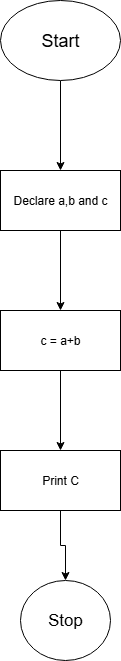

The diagram above was exported from draw.io. Its source (the exported page's mxGraphModel, read from the mxfile embedded in the PNG):
<mxGraphModel dx="786" dy="497" grid="1" gridSize="10" guides="1" tooltips="1" connect="1" arrows="1" fold="1" page="1" pageScale="1" pageWidth="827" pageHeight="1169" math="0" shadow="0">
  <root>
    <mxCell id="0" />
    <mxCell id="1" parent="0" />
    <mxCell id="SdzMHldoyJE3BZB_j3FY-3" value="" style="edgeStyle=orthogonalEdgeStyle;rounded=0;orthogonalLoop=1;jettySize=auto;html=1;" edge="1" parent="1" source="SdzMHldoyJE3BZB_j3FY-1" target="SdzMHldoyJE3BZB_j3FY-2">
      <mxGeometry relative="1" as="geometry" />
    </mxCell>
    <mxCell id="SdzMHldoyJE3BZB_j3FY-1" value="&lt;font style=&quot;font-size: 18px;&quot;&gt;Start&lt;/font&gt;" style="ellipse;whiteSpace=wrap;html=1;" vertex="1" parent="1">
      <mxGeometry x="340" y="40" width="120" height="80" as="geometry" />
    </mxCell>
    <mxCell id="SdzMHldoyJE3BZB_j3FY-5" value="" style="edgeStyle=orthogonalEdgeStyle;rounded=0;orthogonalLoop=1;jettySize=auto;html=1;" edge="1" parent="1" source="SdzMHldoyJE3BZB_j3FY-2" target="SdzMHldoyJE3BZB_j3FY-4">
      <mxGeometry relative="1" as="geometry" />
    </mxCell>
    <mxCell id="SdzMHldoyJE3BZB_j3FY-2" value="Declare a,b and c" style="whiteSpace=wrap;html=1;" vertex="1" parent="1">
      <mxGeometry x="340" y="210" width="120" height="60" as="geometry" />
    </mxCell>
    <mxCell id="SdzMHldoyJE3BZB_j3FY-7" value="" style="edgeStyle=orthogonalEdgeStyle;rounded=0;orthogonalLoop=1;jettySize=auto;html=1;" edge="1" parent="1" source="SdzMHldoyJE3BZB_j3FY-4" target="SdzMHldoyJE3BZB_j3FY-6">
      <mxGeometry relative="1" as="geometry" />
    </mxCell>
    <mxCell id="SdzMHldoyJE3BZB_j3FY-4" value="c = a+b" style="whiteSpace=wrap;html=1;" vertex="1" parent="1">
      <mxGeometry x="340" y="350" width="120" height="60" as="geometry" />
    </mxCell>
    <mxCell id="SdzMHldoyJE3BZB_j3FY-9" value="" style="edgeStyle=orthogonalEdgeStyle;rounded=0;orthogonalLoop=1;jettySize=auto;html=1;" edge="1" parent="1" source="SdzMHldoyJE3BZB_j3FY-6" target="SdzMHldoyJE3BZB_j3FY-8">
      <mxGeometry relative="1" as="geometry" />
    </mxCell>
    <mxCell id="SdzMHldoyJE3BZB_j3FY-6" value="Print C" style="whiteSpace=wrap;html=1;" vertex="1" parent="1">
      <mxGeometry x="340" y="490" width="120" height="60" as="geometry" />
    </mxCell>
    <mxCell id="SdzMHldoyJE3BZB_j3FY-8" value="&lt;font style=&quot;font-size: 17px;&quot;&gt;Stop&lt;/font&gt;" style="ellipse;whiteSpace=wrap;html=1;" vertex="1" parent="1">
      <mxGeometry x="360" y="620" width="90" height="80" as="geometry" />
    </mxCell>
  </root>
</mxGraphModel>